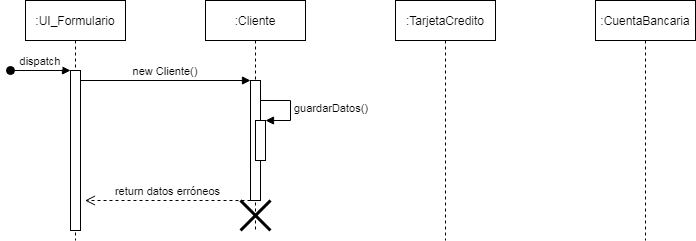

The diagram above was exported from draw.io. Its source (the exported page's mxGraphModel, read from the mxfile embedded in the PNG):
<mxGraphModel dx="1102" dy="490" grid="1" gridSize="10" guides="1" tooltips="1" connect="1" arrows="1" fold="1" page="1" pageScale="1" pageWidth="850" pageHeight="1100" math="0" shadow="0">
  <root>
    <mxCell id="0" />
    <mxCell id="1" parent="0" />
    <mxCell id="1yZSAF8pxnFIujdlSB-3-1" value=":UI_Formulario" style="shape=umlLifeline;perimeter=lifelinePerimeter;container=1;collapsible=0;recursiveResize=0;rounded=0;shadow=0;strokeWidth=1;" parent="1" vertex="1">
      <mxGeometry x="120" y="80" width="100" height="240" as="geometry" />
    </mxCell>
    <mxCell id="1yZSAF8pxnFIujdlSB-3-2" value="" style="points=[];perimeter=orthogonalPerimeter;rounded=0;shadow=0;strokeWidth=1;" parent="1yZSAF8pxnFIujdlSB-3-1" vertex="1">
      <mxGeometry x="45" y="70" width="10" height="160" as="geometry" />
    </mxCell>
    <mxCell id="1yZSAF8pxnFIujdlSB-3-3" value="dispatch" style="verticalAlign=bottom;startArrow=oval;endArrow=block;startSize=8;shadow=0;strokeWidth=1;" parent="1yZSAF8pxnFIujdlSB-3-1" target="1yZSAF8pxnFIujdlSB-3-2" edge="1">
      <mxGeometry relative="1" as="geometry">
        <mxPoint x="-15" y="70" as="sourcePoint" />
      </mxGeometry>
    </mxCell>
    <mxCell id="1yZSAF8pxnFIujdlSB-3-4" value=":Cliente" style="shape=umlLifeline;perimeter=lifelinePerimeter;container=1;collapsible=0;recursiveResize=0;rounded=0;shadow=0;strokeWidth=1;" parent="1" vertex="1">
      <mxGeometry x="300" y="80" width="100" height="230" as="geometry" />
    </mxCell>
    <mxCell id="1yZSAF8pxnFIujdlSB-3-5" value="" style="points=[];perimeter=orthogonalPerimeter;rounded=0;shadow=0;strokeWidth=1;" parent="1yZSAF8pxnFIujdlSB-3-4" vertex="1">
      <mxGeometry x="45" y="80" width="10" height="120" as="geometry" />
    </mxCell>
    <mxCell id="1yZSAF8pxnFIujdlSB-3-6" value="" style="html=1;points=[];perimeter=orthogonalPerimeter;" parent="1yZSAF8pxnFIujdlSB-3-4" vertex="1">
      <mxGeometry x="50" y="120" width="10" height="40" as="geometry" />
    </mxCell>
    <mxCell id="1yZSAF8pxnFIujdlSB-3-7" value="guardarDatos()" style="edgeStyle=orthogonalEdgeStyle;html=1;align=left;spacingLeft=2;endArrow=block;rounded=0;entryX=1;entryY=0;" parent="1yZSAF8pxnFIujdlSB-3-4" target="1yZSAF8pxnFIujdlSB-3-6" edge="1">
      <mxGeometry relative="1" as="geometry">
        <mxPoint x="55" y="100" as="sourcePoint" />
        <Array as="points">
          <mxPoint x="85" y="100" />
        </Array>
      </mxGeometry>
    </mxCell>
    <mxCell id="1yZSAF8pxnFIujdlSB-3-25" value="" style="shape=umlDestroy;whiteSpace=wrap;html=1;strokeWidth=3;" parent="1yZSAF8pxnFIujdlSB-3-4" vertex="1">
      <mxGeometry x="35" y="200" width="30" height="30" as="geometry" />
    </mxCell>
    <mxCell id="1yZSAF8pxnFIujdlSB-3-9" value="new Cliente()" style="verticalAlign=bottom;endArrow=block;entryX=0;entryY=0;shadow=0;strokeWidth=1;" parent="1" source="1yZSAF8pxnFIujdlSB-3-2" target="1yZSAF8pxnFIujdlSB-3-5" edge="1">
      <mxGeometry relative="1" as="geometry">
        <mxPoint x="275" y="160" as="sourcePoint" />
      </mxGeometry>
    </mxCell>
    <mxCell id="1yZSAF8pxnFIujdlSB-3-11" value=":TarjetaCredito" style="shape=umlLifeline;perimeter=lifelinePerimeter;whiteSpace=wrap;html=1;container=1;collapsible=0;recursiveResize=0;outlineConnect=0;" parent="1" vertex="1">
      <mxGeometry x="490" y="80" width="100" height="240" as="geometry" />
    </mxCell>
    <mxCell id="1yZSAF8pxnFIujdlSB-3-15" value=":CuentaBancaria" style="shape=umlLifeline;perimeter=lifelinePerimeter;whiteSpace=wrap;html=1;container=1;collapsible=0;recursiveResize=0;outlineConnect=0;" parent="1" vertex="1">
      <mxGeometry x="690" y="80" width="100" height="240" as="geometry" />
    </mxCell>
    <mxCell id="1yZSAF8pxnFIujdlSB-3-24" value="return datos erróneos" style="html=1;verticalAlign=bottom;endArrow=open;dashed=1;endSize=8;rounded=0;" parent="1" edge="1">
      <mxGeometry relative="1" as="geometry">
        <mxPoint x="345" y="280" as="sourcePoint" />
        <mxPoint x="179.5" y="280" as="targetPoint" />
      </mxGeometry>
    </mxCell>
  </root>
</mxGraphModel>